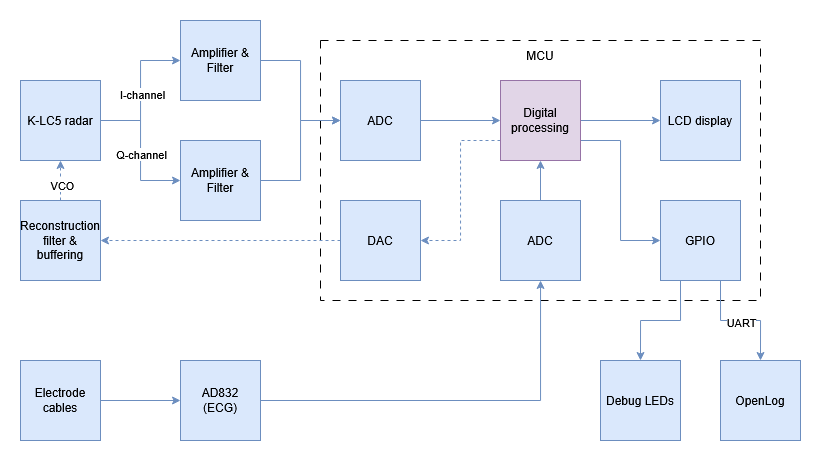

The diagram above was exported from draw.io. Its source (the exported page's mxGraphModel, read from the mxfile embedded in the PNG):
<mxGraphModel dx="815" dy="496" grid="1" gridSize="10" guides="1" tooltips="1" connect="1" arrows="1" fold="1" page="1" pageScale="1" pageWidth="1654" pageHeight="2336" background="#FFFFFF" math="0" shadow="0">
  <root>
    <mxCell id="0" />
    <mxCell id="1" parent="0" />
    <mxCell id="t67VC9cWS5dJUbam6Nkk-42" parent="1" style="rounded=0;whiteSpace=wrap;html=1;fillColor=none;dashed=1;dashPattern=8 8;" value="" vertex="1">
      <mxGeometry height="260" width="440" x="380" y="80" as="geometry" />
    </mxCell>
    <mxCell id="0s789B-3wF0WLcPBjO3P-5" edge="1" parent="1" source="t67VC9cWS5dJUbam6Nkk-1" style="edgeStyle=orthogonalEdgeStyle;rounded=0;orthogonalLoop=1;jettySize=auto;html=1;exitX=1;exitY=0.5;exitDx=0;exitDy=0;entryX=0;entryY=0.5;entryDx=0;entryDy=0;fillColor=#dae8fc;strokeColor=#6c8ebf;" target="0s789B-3wF0WLcPBjO3P-3">
      <mxGeometry relative="1" as="geometry" />
    </mxCell>
    <mxCell id="0s789B-3wF0WLcPBjO3P-7" connectable="0" parent="0s789B-3wF0WLcPBjO3P-5" style="edgeLabel;html=1;align=center;verticalAlign=middle;resizable=0;points=[];" value="I-channel" vertex="1">
      <mxGeometry relative="1" x="-0.0469" y="-1" as="geometry">
        <mxPoint as="offset" />
      </mxGeometry>
    </mxCell>
    <mxCell id="0s789B-3wF0WLcPBjO3P-6" edge="1" parent="1" source="t67VC9cWS5dJUbam6Nkk-1" style="edgeStyle=orthogonalEdgeStyle;rounded=0;orthogonalLoop=1;jettySize=auto;html=1;exitX=1;exitY=0.5;exitDx=0;exitDy=0;entryX=0;entryY=0.5;entryDx=0;entryDy=0;fillColor=#dae8fc;strokeColor=#6c8ebf;" target="0s789B-3wF0WLcPBjO3P-4">
      <mxGeometry relative="1" as="geometry" />
    </mxCell>
    <mxCell id="0s789B-3wF0WLcPBjO3P-8" connectable="0" parent="0s789B-3wF0WLcPBjO3P-6" style="edgeLabel;html=1;align=center;verticalAlign=middle;resizable=0;points=[];" value="Q-channel" vertex="1">
      <mxGeometry relative="1" x="0.0471" as="geometry">
        <mxPoint as="offset" />
      </mxGeometry>
    </mxCell>
    <mxCell id="t67VC9cWS5dJUbam6Nkk-1" parent="1" style="whiteSpace=wrap;html=1;aspect=fixed;fillColor=#dae8fc;strokeColor=#6c8ebf;" value="K-LC5 radar" vertex="1">
      <mxGeometry height="80" width="80" x="80" y="120" as="geometry" />
    </mxCell>
    <mxCell id="t67VC9cWS5dJUbam6Nkk-43" parent="1" style="text;html=1;whiteSpace=wrap;strokeColor=none;fillColor=none;align=center;verticalAlign=middle;rounded=0;" value="MCU" vertex="1">
      <mxGeometry height="30" width="60" x="570" y="80" as="geometry" />
    </mxCell>
    <mxCell id="0s789B-3wF0WLcPBjO3P-10" edge="1" parent="1" source="0s789B-3wF0WLcPBjO3P-3" style="edgeStyle=orthogonalEdgeStyle;rounded=0;orthogonalLoop=1;jettySize=auto;html=1;exitX=1;exitY=0.5;exitDx=0;exitDy=0;entryX=0;entryY=0.5;entryDx=0;entryDy=0;fillColor=#dae8fc;strokeColor=#6c8ebf;" target="0s789B-3wF0WLcPBjO3P-9">
      <mxGeometry relative="1" as="geometry" />
    </mxCell>
    <mxCell id="0s789B-3wF0WLcPBjO3P-3" parent="1" style="whiteSpace=wrap;html=1;aspect=fixed;fillColor=#dae8fc;strokeColor=#6c8ebf;" value="Amplifier &amp;amp; Filter" vertex="1">
      <mxGeometry height="80" width="80" x="240" y="60" as="geometry" />
    </mxCell>
    <mxCell id="0s789B-3wF0WLcPBjO3P-11" edge="1" parent="1" source="0s789B-3wF0WLcPBjO3P-4" style="edgeStyle=orthogonalEdgeStyle;rounded=0;orthogonalLoop=1;jettySize=auto;html=1;exitX=1;exitY=0.5;exitDx=0;exitDy=0;entryX=0;entryY=0.5;entryDx=0;entryDy=0;fillColor=#dae8fc;strokeColor=#6c8ebf;" target="0s789B-3wF0WLcPBjO3P-9">
      <mxGeometry relative="1" as="geometry" />
    </mxCell>
    <mxCell id="0s789B-3wF0WLcPBjO3P-4" parent="1" style="whiteSpace=wrap;html=1;aspect=fixed;fillColor=#dae8fc;strokeColor=#6c8ebf;" value="Amplifier &amp;amp; Filter" vertex="1">
      <mxGeometry height="80" width="80" x="240" y="180" as="geometry" />
    </mxCell>
    <mxCell id="0s789B-3wF0WLcPBjO3P-14" edge="1" parent="1" source="0s789B-3wF0WLcPBjO3P-9" style="edgeStyle=orthogonalEdgeStyle;rounded=0;orthogonalLoop=1;jettySize=auto;html=1;exitX=1;exitY=0.5;exitDx=0;exitDy=0;fillColor=#dae8fc;strokeColor=#6c8ebf;" target="0s789B-3wF0WLcPBjO3P-12">
      <mxGeometry relative="1" as="geometry" />
    </mxCell>
    <mxCell id="0s789B-3wF0WLcPBjO3P-9" parent="1" style="whiteSpace=wrap;html=1;aspect=fixed;fillColor=#dae8fc;strokeColor=#6c8ebf;" value="ADC" vertex="1">
      <mxGeometry height="80" width="80" x="400" y="120" as="geometry" />
    </mxCell>
    <mxCell id="0s789B-3wF0WLcPBjO3P-15" edge="1" parent="1" source="0s789B-3wF0WLcPBjO3P-12" style="edgeStyle=orthogonalEdgeStyle;rounded=0;orthogonalLoop=1;jettySize=auto;html=1;exitX=1;exitY=0.5;exitDx=0;exitDy=0;entryX=0;entryY=0.5;entryDx=0;entryDy=0;fillColor=#dae8fc;strokeColor=#6c8ebf;" target="0s789B-3wF0WLcPBjO3P-13">
      <mxGeometry relative="1" as="geometry" />
    </mxCell>
    <mxCell id="0s789B-3wF0WLcPBjO3P-53" edge="1" parent="1" source="0s789B-3wF0WLcPBjO3P-12" style="edgeStyle=orthogonalEdgeStyle;rounded=0;orthogonalLoop=1;jettySize=auto;html=1;exitX=1;exitY=0.75;exitDx=0;exitDy=0;entryX=0;entryY=0.5;entryDx=0;entryDy=0;fillColor=#dae8fc;strokeColor=#6c8ebf;" target="0s789B-3wF0WLcPBjO3P-30">
      <mxGeometry relative="1" as="geometry" />
    </mxCell>
    <mxCell id="H-XIgdXIFYG1nHXB_-kl-1" edge="1" parent="1" source="0s789B-3wF0WLcPBjO3P-12" style="edgeStyle=orthogonalEdgeStyle;rounded=0;orthogonalLoop=1;jettySize=auto;html=1;exitX=0;exitY=0.75;exitDx=0;exitDy=0;entryX=1;entryY=0.5;entryDx=0;entryDy=0;fillColor=#dae8fc;strokeColor=#6c8ebf;dashed=1;" target="0s789B-3wF0WLcPBjO3P-16">
      <mxGeometry relative="1" as="geometry" />
    </mxCell>
    <mxCell id="0s789B-3wF0WLcPBjO3P-12" parent="1" style="whiteSpace=wrap;html=1;aspect=fixed;fillColor=#e1d5e7;strokeColor=#9673a6;" value="Digital processing" vertex="1">
      <mxGeometry height="80" width="80" x="560" y="120" as="geometry" />
    </mxCell>
    <mxCell id="0s789B-3wF0WLcPBjO3P-13" parent="1" style="whiteSpace=wrap;html=1;aspect=fixed;fillColor=#dae8fc;strokeColor=#6c8ebf;" value="LCD display" vertex="1">
      <mxGeometry height="80" width="80" x="720" y="120" as="geometry" />
    </mxCell>
    <mxCell id="0s789B-3wF0WLcPBjO3P-20" edge="1" parent="1" source="0s789B-3wF0WLcPBjO3P-16" style="edgeStyle=orthogonalEdgeStyle;rounded=0;orthogonalLoop=1;jettySize=auto;html=1;exitX=0;exitY=0.5;exitDx=0;exitDy=0;entryX=1;entryY=0.5;entryDx=0;entryDy=0;fillColor=#dae8fc;strokeColor=#6c8ebf;dashed=1;" target="0s789B-3wF0WLcPBjO3P-17">
      <mxGeometry relative="1" as="geometry" />
    </mxCell>
    <mxCell id="0s789B-3wF0WLcPBjO3P-16" parent="1" style="whiteSpace=wrap;html=1;aspect=fixed;fillColor=#dae8fc;strokeColor=#6c8ebf;" value="DAC" vertex="1">
      <mxGeometry height="80" width="80" x="400" y="240" as="geometry" />
    </mxCell>
    <mxCell id="0s789B-3wF0WLcPBjO3P-19" edge="1" parent="1" source="0s789B-3wF0WLcPBjO3P-17" style="edgeStyle=orthogonalEdgeStyle;rounded=0;orthogonalLoop=1;jettySize=auto;html=1;fillColor=#dae8fc;strokeColor=#6c8ebf;dashed=1;" target="t67VC9cWS5dJUbam6Nkk-1" value="">
      <mxGeometry relative="1" as="geometry" />
    </mxCell>
    <mxCell id="0s789B-3wF0WLcPBjO3P-21" connectable="0" parent="0s789B-3wF0WLcPBjO3P-19" style="edgeLabel;html=1;align=center;verticalAlign=middle;resizable=0;points=[];" value="VCO" vertex="1">
      <mxGeometry relative="1" x="-0.2" y="-1" as="geometry">
        <mxPoint as="offset" />
      </mxGeometry>
    </mxCell>
    <mxCell id="0s789B-3wF0WLcPBjO3P-17" parent="1" style="whiteSpace=wrap;html=1;aspect=fixed;fillColor=#dae8fc;strokeColor=#6c8ebf;" value="Reconstruction filter &amp;amp; buffering" vertex="1">
      <mxGeometry height="80" width="80" x="80" y="240" as="geometry" />
    </mxCell>
    <mxCell id="0s789B-3wF0WLcPBjO3P-23" parent="1" style="whiteSpace=wrap;html=1;aspect=fixed;fillColor=#dae8fc;strokeColor=#6c8ebf;" value="Debug LEDs" vertex="1">
      <mxGeometry height="80" width="80" x="660" y="400" as="geometry" />
    </mxCell>
    <mxCell id="0s789B-3wF0WLcPBjO3P-35" edge="1" parent="1" source="0s789B-3wF0WLcPBjO3P-30" style="edgeStyle=orthogonalEdgeStyle;rounded=0;orthogonalLoop=1;jettySize=auto;html=1;exitX=0.25;exitY=1;exitDx=0;exitDy=0;entryX=0.5;entryY=0;entryDx=0;entryDy=0;fillColor=#dae8fc;strokeColor=#6c8ebf;" target="0s789B-3wF0WLcPBjO3P-23">
      <mxGeometry relative="1" as="geometry" />
    </mxCell>
    <mxCell id="0s789B-3wF0WLcPBjO3P-36" edge="1" parent="1" source="0s789B-3wF0WLcPBjO3P-30" style="edgeStyle=orthogonalEdgeStyle;rounded=0;orthogonalLoop=1;jettySize=auto;html=1;exitX=0.75;exitY=1;exitDx=0;exitDy=0;entryX=0.5;entryY=0;entryDx=0;entryDy=0;fillColor=#dae8fc;strokeColor=#6c8ebf;" target="0s789B-3wF0WLcPBjO3P-31">
      <mxGeometry relative="1" as="geometry" />
    </mxCell>
    <mxCell id="0s789B-3wF0WLcPBjO3P-49" connectable="0" parent="0s789B-3wF0WLcPBjO3P-36" style="edgeLabel;html=1;align=center;verticalAlign=middle;resizable=0;points=[];" value="UART" vertex="1">
      <mxGeometry relative="1" x="0.003" y="-1" as="geometry">
        <mxPoint as="offset" />
      </mxGeometry>
    </mxCell>
    <mxCell id="0s789B-3wF0WLcPBjO3P-30" parent="1" style="whiteSpace=wrap;html=1;aspect=fixed;fillColor=#dae8fc;strokeColor=#6c8ebf;" value="GPIO" vertex="1">
      <mxGeometry height="80" width="80" x="720" y="240" as="geometry" />
    </mxCell>
    <mxCell id="0s789B-3wF0WLcPBjO3P-31" parent="1" style="whiteSpace=wrap;html=1;aspect=fixed;fillColor=#dae8fc;strokeColor=#6c8ebf;" value="OpenLog" vertex="1">
      <mxGeometry height="80" width="80" x="780" y="400" as="geometry" />
    </mxCell>
    <mxCell id="0s789B-3wF0WLcPBjO3P-40" edge="1" parent="1" source="0s789B-3wF0WLcPBjO3P-38" style="edgeStyle=orthogonalEdgeStyle;rounded=0;orthogonalLoop=1;jettySize=auto;html=1;fillColor=#dae8fc;strokeColor=#6c8ebf;" target="0s789B-3wF0WLcPBjO3P-39" value="">
      <mxGeometry relative="1" as="geometry" />
    </mxCell>
    <mxCell id="0s789B-3wF0WLcPBjO3P-38" parent="1" style="whiteSpace=wrap;html=1;aspect=fixed;fillColor=#dae8fc;strokeColor=#6c8ebf;" value="Electrode cables" vertex="1">
      <mxGeometry height="80" width="80" x="80" y="400" as="geometry" />
    </mxCell>
    <mxCell id="0s789B-3wF0WLcPBjO3P-45" edge="1" parent="1" source="0s789B-3wF0WLcPBjO3P-39" style="edgeStyle=orthogonalEdgeStyle;rounded=0;orthogonalLoop=1;jettySize=auto;html=1;exitX=1;exitY=0.5;exitDx=0;exitDy=0;fillColor=#dae8fc;strokeColor=#6c8ebf;" target="0s789B-3wF0WLcPBjO3P-41">
      <mxGeometry relative="1" as="geometry" />
    </mxCell>
    <mxCell id="0s789B-3wF0WLcPBjO3P-39" parent="1" style="whiteSpace=wrap;html=1;aspect=fixed;fillColor=#dae8fc;strokeColor=#6c8ebf;" value="AD832&lt;br&gt;(ECG)" vertex="1">
      <mxGeometry height="80" width="80" x="240" y="400" as="geometry" />
    </mxCell>
    <mxCell id="0s789B-3wF0WLcPBjO3P-44" edge="1" parent="1" source="0s789B-3wF0WLcPBjO3P-41" style="edgeStyle=orthogonalEdgeStyle;rounded=0;orthogonalLoop=1;jettySize=auto;html=1;fillColor=#dae8fc;strokeColor=#6c8ebf;" target="0s789B-3wF0WLcPBjO3P-12" value="">
      <mxGeometry relative="1" as="geometry" />
    </mxCell>
    <mxCell id="0s789B-3wF0WLcPBjO3P-41" parent="1" style="whiteSpace=wrap;html=1;aspect=fixed;fillColor=#dae8fc;strokeColor=#6c8ebf;" value="ADC" vertex="1">
      <mxGeometry height="80" width="80" x="560" y="240" as="geometry" />
    </mxCell>
  </root>
</mxGraphModel>